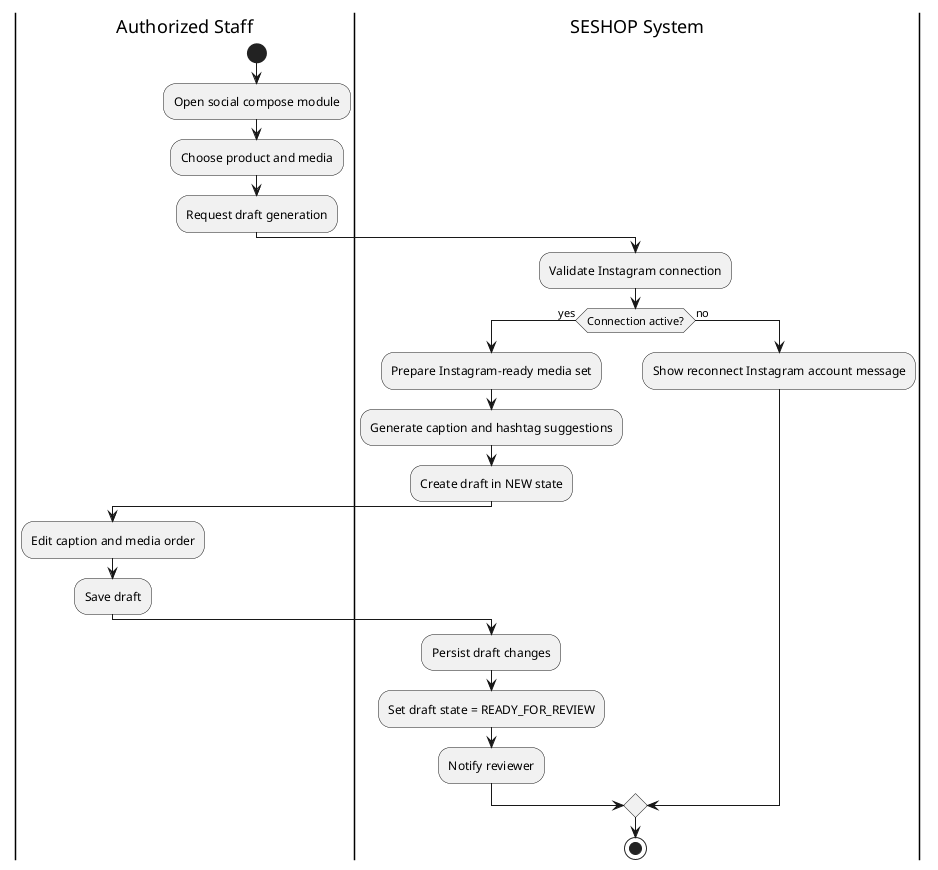

The diagram above was rendered by PlantUML. Its source (embedded in the PNG):
@startuml
|Authorized Staff|
start
:Open social compose module;
:Choose product and media;
:Request draft generation;

|SESHOP System|
:Validate Instagram connection;
if (Connection active?) then (yes)
  :Prepare Instagram-ready media set;
  :Generate caption and hashtag suggestions;
  :Create draft in NEW state;

  |Authorized Staff|
  :Edit caption and media order;
  :Save draft;

  |SESHOP System|
  :Persist draft changes;
  :Set draft state = READY_FOR_REVIEW;
  :Notify reviewer;
else (no)
  :Show reconnect Instagram account message;
endif
stop
@enduml